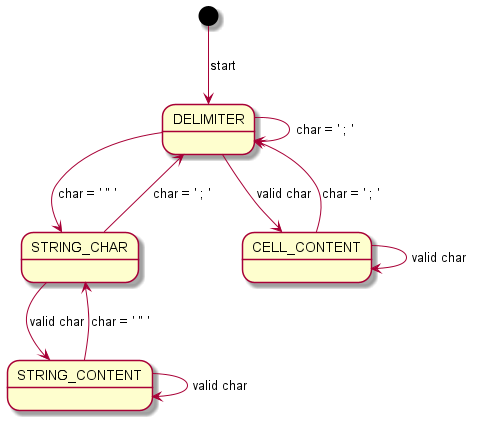

The diagram above was rendered by PlantUML. Its source (embedded in the PNG):
@startuml

[*] --> DELIMITER : start
DELIMITER --> DELIMITER : char = ' ; '
DELIMITER --> STRING_CHAR : char = ' " '
DELIMITER --> CELL_CONTENT : valid char

CELL_CONTENT --> DELIMITER : char = ' ; '
CELL_CONTENT --> CELL_CONTENT : valid char

STRING_CHAR --> STRING_CONTENT : valid char
STRING_CHAR --> DELIMITER : char = ' ; '

STRING_CONTENT --> STRING_CONTENT : valid char
STRING_CONTENT --> STRING_CHAR : char = ' " '

@enduml